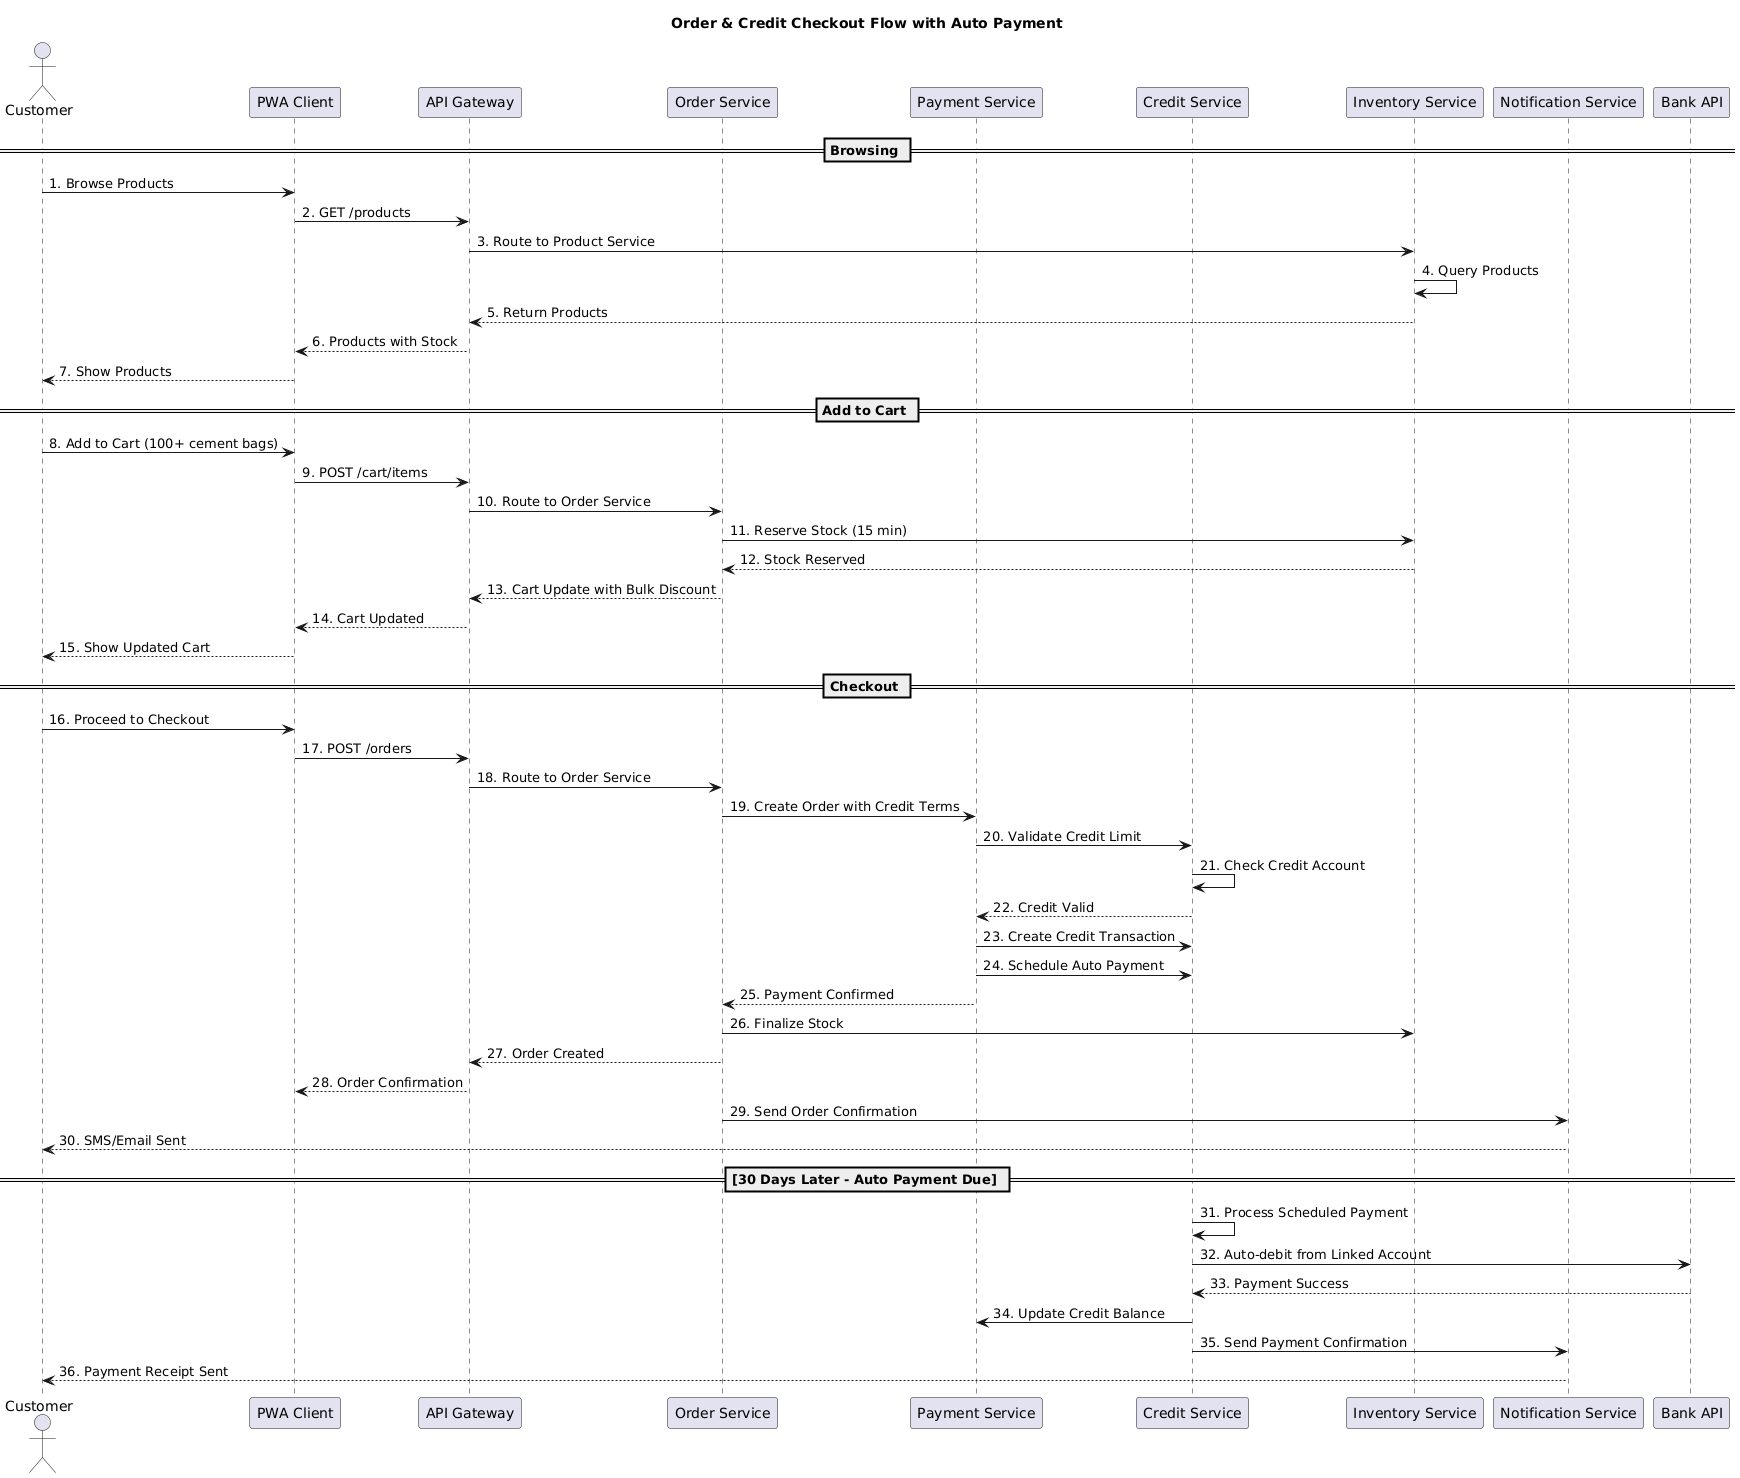

The diagram above was rendered by PlantUML. Its source (embedded in the PNG):
@startuml
title Order & Credit Checkout Flow with Auto Payment

actor Customer
participant "PWA Client" as PWA
participant "API Gateway" as API
participant "Order Service" as Order
participant "Payment Service" as Payment
participant "Credit Service" as Credit
participant "Inventory Service" as Inventory
participant "Notification Service" as Notify
participant "Bank API" as Bank

== Browsing ==
Customer -> PWA : 1. Browse Products
PWA -> API : 2. GET /products
API -> Inventory : 3. Route to Product Service
Inventory -> Inventory : 4. Query Products
Inventory --> API : 5. Return Products
API --> PWA : 6. Products with Stock
PWA --> Customer : 7. Show Products

== Add to Cart ==
Customer -> PWA : 8. Add to Cart (100+ cement bags)
PWA -> API : 9. POST /cart/items
API -> Order : 10. Route to Order Service
Order -> Inventory : 11. Reserve Stock (15 min)
Inventory --> Order : 12. Stock Reserved
Order --> API : 13. Cart Update with Bulk Discount
API --> PWA : 14. Cart Updated
PWA --> Customer : 15. Show Updated Cart

== Checkout ==
Customer -> PWA : 16. Proceed to Checkout
PWA -> API : 17. POST /orders
API -> Order : 18. Route to Order Service
Order -> Payment : 19. Create Order with Credit Terms
Payment -> Credit : 20. Validate Credit Limit
Credit -> Credit : 21. Check Credit Account
Credit --> Payment : 22. Credit Valid
Payment -> Credit : 23. Create Credit Transaction
Payment -> Credit : 24. Schedule Auto Payment
Payment --> Order : 25. Payment Confirmed
Order -> Inventory : 26. Finalize Stock
Order --> API : 27. Order Created
API --> PWA : 28. Order Confirmation
Order -> Notify : 29. Send Order Confirmation
Notify --> Customer : 30. SMS/Email Sent

== [30 Days Later - Auto Payment Due] ==
Credit -> Credit : 31. Process Scheduled Payment
Credit -> Bank : 32. Auto-debit from Linked Account
Bank --> Credit : 33. Payment Success
Credit -> Payment : 34. Update Credit Balance
Credit -> Notify : 35. Send Payment Confirmation
Notify --> Customer : 36. Payment Receipt Sent
@enduml